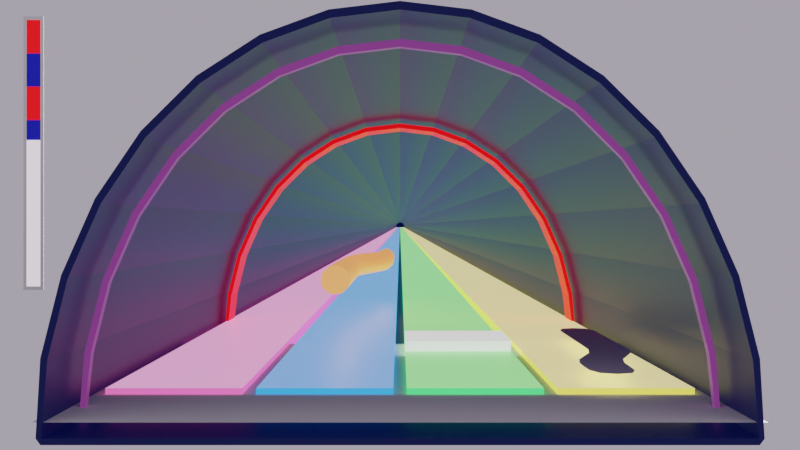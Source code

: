 # Source: blender1.blend  (saved by Blender 2.92.15; exported with 4.5.12 LTS)
import bpy
from mathutils import Matrix  # noqa: F401  (used for matrix-valued properties, if any)

bpy.ops.wm.read_factory_settings(use_empty=True)
scene = bpy.context.scene
scene.name = 'Scene'

# ---- collections
col_collection = bpy.data.collections.new('Collection'); scene.collection.children.link(col_collection)

# ---- materials (node trees are filled in below, after node groups)
mat_1_2 = bpy.data.materials.new('1_2')
mat_1_2.use_transparent_shadow = False
mat_1 = bpy.data.materials.new('1')
mat_1.alpha_threshold = 0.0
mat_1.use_transparent_shadow = False
mat_1.diffuse_color = (0.8, 0.4488, 0.6712, 1.0)
mat_1.line_color = (0.0, 0.0, 0.0, 1.0)
mat_3_2 = bpy.data.materials.new('3_2')
mat_3_2.use_transparent_shadow = False
mat_3 = bpy.data.materials.new('3')
mat_3.alpha_threshold = 0.0
mat_3.use_transparent_shadow = False
mat_3.diffuse_color = (0.416, 0.8, 0.3973, 1.0)
mat_3.line_color = (0.0, 0.0, 0.0, 1.0)
mat_2_2 = bpy.data.materials.new('2_2')
mat_2_2.use_transparent_shadow = False
mat_2 = bpy.data.materials.new('2')
mat_2.alpha_threshold = 0.0
mat_2.use_transparent_shadow = False
mat_2.diffuse_color = (0.4448, 0.7323, 0.8, 1.0)
mat_2.line_color = (0.0, 0.0, 0.0, 1.0)
mat_4_2 = bpy.data.materials.new('4_2')
mat_4_2.use_transparent_shadow = False
mat_4 = bpy.data.materials.new('4')
mat_4.alpha_threshold = 0.0
mat_4.use_transparent_shadow = False
mat_4.diffuse_color = (0.8, 0.6152, 0.4087, 1.0)
mat_4.line_color = (0.0, 0.0, 0.0, 1.0)
mat_sky = bpy.data.materials.new('sky')
mat_sky.use_transparent_shadow = False
mat_sky.diffuse_color = (0.08306, 0.1457, 0.3032, 1.0)
mat_black = bpy.data.materials.new('black')
mat_black.use_transparent_shadow = False
mat_black.diffuse_color = (0.0, 0.0, 0.0, 1.0)
mat_x = bpy.data.materials.new('マテリアル')
mat_x.use_transparent_shadow = False
mat_001 = bpy.data.materials.new('マテリアル.001')
mat_001.use_transparent_shadow = False
mat_001.diffuse_color = (0.8, 0.5969, 0.2428, 1.0)
mat_003 = bpy.data.materials.new('マテリアル.003')
mat_003.use_transparent_shadow = False
mat_003.diffuse_color = (0.1915, 0.0, 0.2462, 1.0)
mat_004 = bpy.data.materials.new('マテリアル.004')
mat_004.use_transparent_shadow = False
mat_004.diffuse_color = (0.8, 0.0, 0.002232, 1.0)
mat_008 = bpy.data.materials.new('マテリアル.008')
mat_008.use_transparent_shadow = False
mat_007 = bpy.data.materials.new('マテリアル.007')
mat_007.use_transparent_shadow = False
mat_007.diffuse_color = (2.148e-05, 0.0, 0.8, 1.0)
mat_006 = bpy.data.materials.new('マテリアル.006')
mat_006.use_transparent_shadow = False
mat_006.diffuse_color = (0.8, 0.00108, 0.0, 1.0)
mat_005 = bpy.data.materials.new('マテリアル.005')
mat_005.use_transparent_shadow = False

# ---- material node trees
mat_1_2.use_nodes = True; mat_1_2.node_tree.nodes.clear()
_N = mat_1_2.node_tree.nodes; _L = mat_1_2.node_tree.links
n0 = _N.new('ShaderNodeBsdfPrincipled'); n0.name = 'Principled BSDF'; n0.location = (10, 300)
n0.distribution = 'GGX'
n0.subsurface_method = 'BURLEY'
n0.inputs[0].default_value = (0.8, 0.1204, 0.4739, 1.0)
n0.inputs[3].default_value = 1.45
n0.inputs[27].default_value = (1.0, 0.1414, 0.4996, 1.0)
n0.inputs[28].default_value = 1.0
n1 = _N.new('ShaderNodeOutputMaterial'); n1.name = 'Material Output'; n1.location = (300, 300)
_L.new(n0.outputs[0], n1.inputs[0])
n1.is_active_output = True
mat_1.use_nodes = True; mat_1.node_tree.nodes.clear()
_N = mat_1.node_tree.nodes; _L = mat_1.node_tree.links
n0 = _N.new('ShaderNodeOutputMaterial'); n0.name = 'Material Output'; n0.location = (300, 300)
n1 = _N.new('ShaderNodeBsdfPrincipled'); n1.name = 'Principled BSDF'; n1.location = (10, 300)
n1.distribution = 'GGX'
n1.subsurface_method = 'BURLEY'
n1.inputs[0].default_value = (0.8, 0.4042, 0.5436, 1.0)
n1.inputs[1].default_value = 0.5
n1.inputs[2].default_value = 0.4
n1.inputs[3].default_value = 1.45
n1.inputs[27].default_value = (1.0, 0.3669, 0.7367, 1.0)
n1.inputs[28].default_value = 1.0
_L.new(n1.outputs[0], n0.inputs[0])
n0.is_active_output = True
mat_3_2.use_nodes = True; mat_3_2.node_tree.nodes.clear()
_N = mat_3_2.node_tree.nodes; _L = mat_3_2.node_tree.links
n0 = _N.new('ShaderNodeBsdfPrincipled'); n0.name = 'Principled BSDF'; n0.location = (10, 300)
n0.distribution = 'GGX'
n0.subsurface_method = 'BURLEY'
n0.inputs[0].default_value = (0.08816, 0.7037, 0.1374, 1.0)
n0.inputs[3].default_value = 1.45
n0.inputs[27].default_value = (0.08403, 1.0, 0.2222, 1.0)
n0.inputs[28].default_value = 1.0
n1 = _N.new('ShaderNodeOutputMaterial'); n1.name = 'Material Output'; n1.location = (300, 300)
_L.new(n0.outputs[0], n1.inputs[0])
n1.is_active_output = True
mat_3.use_nodes = True; mat_3.node_tree.nodes.clear()
_N = mat_3.node_tree.nodes; _L = mat_3.node_tree.links
n0 = _N.new('ShaderNodeOutputMaterial'); n0.name = 'Material Output'; n0.location = (300, 300)
n1 = _N.new('ShaderNodeBsdfPrincipled'); n1.name = 'Principled BSDF'; n1.location = (10, 300)
n1.distribution = 'GGX'
n1.subsurface_method = 'BURLEY'
n1.inputs[0].default_value = (0.3401, 0.8, 0.3579, 1.0)
n1.inputs[2].default_value = 0.4
n1.inputs[3].default_value = 1.45
n1.inputs[27].default_value = (0.3001, 1.0, 0.2789, 1.0)
n1.inputs[28].default_value = 1.0
_L.new(n1.outputs[0], n0.inputs[0])
n0.is_active_output = True
mat_2_2.use_nodes = True; mat_2_2.node_tree.nodes.clear()
_N = mat_2_2.node_tree.nodes; _L = mat_2_2.node_tree.links
n0 = _N.new('ShaderNodeBsdfPrincipled'); n0.name = 'Principled BSDF'; n0.location = (10, 300)
n0.distribution = 'GGX'
n0.subsurface_method = 'BURLEY'
n0.inputs[0].default_value = (0.1126, 0.3022, 0.8, 1.0)
n0.inputs[3].default_value = 1.45
n0.inputs[27].default_value = (0.02807, 0.3723, 1.0, 1.0)
n0.inputs[28].default_value = 1.0
n1 = _N.new('ShaderNodeOutputMaterial'); n1.name = 'Material Output'; n1.location = (300, 300)
_L.new(n0.outputs[0], n1.inputs[0])
n1.is_active_output = True
mat_2.use_nodes = True; mat_2.node_tree.nodes.clear()
_N = mat_2.node_tree.nodes; _L = mat_2.node_tree.links
n0 = _N.new('ShaderNodeOutputMaterial'); n0.name = 'Material Output'; n0.location = (300, 300)
n1 = _N.new('ShaderNodeBsdfPrincipled'); n1.name = 'Principled BSDF'; n1.location = (10, 300)
n1.distribution = 'GGX'
n1.subsurface_method = 'BURLEY'
n1.inputs[0].default_value = (0.1523, 0.2948, 0.8, 1.0)
n1.inputs[1].default_value = 0.5
n1.inputs[2].default_value = 0.4
n1.inputs[3].default_value = 1.45
n1.inputs[27].default_value = (0.1755, 0.4109, 1.0, 1.0)
n1.inputs[28].default_value = 1.0
_L.new(n1.outputs[0], n0.inputs[0])
n0.is_active_output = True
mat_4_2.use_nodes = True; mat_4_2.node_tree.nodes.clear()
_N = mat_4_2.node_tree.nodes; _L = mat_4_2.node_tree.links
n0 = _N.new('ShaderNodeBsdfPrincipled'); n0.name = 'Principled BSDF'; n0.location = (10, 300)
n0.distribution = 'GGX'
n0.subsurface_method = 'BURLEY'
n0.inputs[0].default_value = (0.8, 0.6812, 0.1081, 1.0)
n0.inputs[3].default_value = 1.45
n0.inputs[27].default_value = (1.0, 0.9148, 0.116, 1.0)
n0.inputs[28].default_value = 1.0
n1 = _N.new('ShaderNodeOutputMaterial'); n1.name = 'Material Output'; n1.location = (300, 300)
_L.new(n0.outputs[0], n1.inputs[0])
n1.is_active_output = True
mat_4.use_nodes = True; mat_4.node_tree.nodes.clear()
_N = mat_4.node_tree.nodes; _L = mat_4.node_tree.links
n0 = _N.new('ShaderNodeOutputMaterial'); n0.name = 'Material Output'; n0.location = (300, 300)
n1 = _N.new('ShaderNodeBsdfPrincipled'); n1.name = 'Principled BSDF'; n1.location = (10, 300)
n1.distribution = 'GGX'
n1.subsurface_method = 'BURLEY'
n1.inputs[0].default_value = (0.8, 0.798, 0.19, 1.0)
n1.inputs[2].default_value = 0.4
n1.inputs[3].default_value = 1.45
n1.inputs[27].default_value = (1.0, 0.835, 0.3453, 1.0)
n1.inputs[28].default_value = 1.0
_L.new(n1.outputs[0], n0.inputs[0])
n0.is_active_output = True
mat_sky.use_nodes = True; mat_sky.node_tree.nodes.clear()
_N = mat_sky.node_tree.nodes; _L = mat_sky.node_tree.links
n0 = _N.new('ShaderNodeBsdfPrincipled'); n0.name = 'Principled BSDF'; n0.location = (10, 300)
n0.distribution = 'GGX'
n0.subsurface_method = 'BURLEY'
n0.inputs[0].default_value = (0.002161, 0.004264, 0.02365, 1.0)
n0.inputs[3].default_value = 1.45
n0.inputs[14].default_value = (0.5011, 0.5021, 0.5118, 1.0)
n0.inputs[27].default_value = (0.0, 0.00176, 0.03106, 1.0)
n0.inputs[28].default_value = 1.0
n1 = _N.new('ShaderNodeOutputMaterial'); n1.name = 'Material Output'; n1.location = (300, 300)
_L.new(n0.outputs[0], n1.inputs[0])
n1.is_active_output = True
mat_black.use_nodes = True; mat_black.node_tree.nodes.clear()
_N = mat_black.node_tree.nodes; _L = mat_black.node_tree.links
n0 = _N.new('ShaderNodeBsdfPrincipled'); n0.name = 'Principled BSDF'; n0.location = (10, 300)
n0.distribution = 'GGX'
n0.subsurface_method = 'BURLEY'
n0.inputs[0].default_value = (0.0, 0.0, 0.0, 1.0)
n0.inputs[2].default_value = 0.0
n0.inputs[3].default_value = 1.45
n0.inputs[27].default_value = (0.0, 0.0, 0.0, 1.0)
n0.inputs[28].default_value = 1.0
n1 = _N.new('ShaderNodeOutputMaterial'); n1.name = 'Material Output'; n1.location = (300, 300)
_L.new(n0.outputs[0], n1.inputs[0])
n1.is_active_output = True
mat_x.use_nodes = True; mat_x.node_tree.nodes.clear()
_N = mat_x.node_tree.nodes; _L = mat_x.node_tree.links
n0 = _N.new('ShaderNodeBsdfPrincipled'); n0.name = 'Principled BSDF'; n0.location = (10, 300)
n0.distribution = 'GGX'
n0.subsurface_method = 'BURLEY'
n0.inputs[3].default_value = 1.45
n0.inputs[28].default_value = 1.0
n1 = _N.new('ShaderNodeOutputMaterial'); n1.name = 'Material Output'; n1.location = (300, 300)
_L.new(n0.outputs[0], n1.inputs[0])
n1.is_active_output = True
mat_001.use_nodes = True; mat_001.node_tree.nodes.clear()
_N = mat_001.node_tree.nodes; _L = mat_001.node_tree.links
n0 = _N.new('ShaderNodeBsdfPrincipled'); n0.name = 'Principled BSDF'; n0.location = (10, 300)
n0.distribution = 'GGX'
n0.subsurface_method = 'BURLEY'
n0.inputs[0].default_value = (1.0, 0.4276, 0.08515, 1.0)
n0.inputs[3].default_value = 1.45
n0.inputs[27].default_value = (1.0, 0.3401, 0.1038, 1.0)
n0.inputs[28].default_value = 1.0
n1 = _N.new('ShaderNodeOutputMaterial'); n1.name = 'Material Output'; n1.location = (300, 300)
_L.new(n0.outputs[0], n1.inputs[0])
n1.is_active_output = True
mat_003.use_nodes = True; mat_003.node_tree.nodes.clear()
_N = mat_003.node_tree.nodes; _L = mat_003.node_tree.links
n0 = _N.new('ShaderNodeBsdfPrincipled'); n0.name = 'Principled BSDF'; n0.location = (10, 300)
n0.distribution = 'GGX'
n0.subsurface_method = 'BURLEY'
n0.inputs[0].default_value = (0.1574, 0.0, 0.1497, 1.0)
n0.inputs[3].default_value = 1.45
n0.inputs[27].default_value = (0.1537, 0.03187, 0.1626, 1.0)
n0.inputs[28].default_value = 1.0
n1 = _N.new('ShaderNodeOutputMaterial'); n1.name = 'Material Output'; n1.location = (300, 300)
_L.new(n0.outputs[0], n1.inputs[0])
n1.is_active_output = True
mat_004.use_nodes = True; mat_004.node_tree.nodes.clear()
_N = mat_004.node_tree.nodes; _L = mat_004.node_tree.links
n0 = _N.new('ShaderNodeBsdfPrincipled'); n0.name = 'Principled BSDF'; n0.location = (10, 300)
n0.distribution = 'GGX'
n0.subsurface_method = 'BURLEY'
n0.inputs[0].default_value = (0.8, 0.0, 0.0006766, 1.0)
n0.inputs[3].default_value = 1.45
n0.inputs[27].default_value = (1.0, 0.0, 0.002436, 1.0)
n0.inputs[28].default_value = 1.0
n1 = _N.new('ShaderNodeOutputMaterial'); n1.name = 'Material Output'; n1.location = (300, 300)
_L.new(n0.outputs[0], n1.inputs[0])
n1.is_active_output = True
mat_008.use_nodes = True; mat_008.node_tree.nodes.clear()
_N = mat_008.node_tree.nodes; _L = mat_008.node_tree.links
n0 = _N.new('ShaderNodeBsdfPrincipled'); n0.name = 'Principled BSDF'; n0.location = (10, 300)
n0.distribution = 'GGX'
n0.subsurface_method = 'BURLEY'
n0.inputs[3].default_value = 1.45
n0.inputs[27].default_value = (0.0, 0.0, 0.0, 1.0)
n0.inputs[28].default_value = 1.0
n1 = _N.new('ShaderNodeOutputMaterial'); n1.name = 'Material Output'; n1.location = (300, 300)
_L.new(n0.outputs[0], n1.inputs[0])
n1.is_active_output = True
mat_007.use_nodes = True; mat_007.node_tree.nodes.clear()
_N = mat_007.node_tree.nodes; _L = mat_007.node_tree.links
n0 = _N.new('ShaderNodeBsdfPrincipled'); n0.name = 'Principled BSDF'; n0.location = (10, 300)
n0.distribution = 'GGX'
n0.subsurface_method = 'BURLEY'
n0.inputs[0].default_value = (0.0, 0.00767, 0.8, 1.0)
n0.inputs[3].default_value = 1.45
n0.inputs[27].default_value = (0.0, 0.0, 0.0, 1.0)
n0.inputs[28].default_value = 1.0
n1 = _N.new('ShaderNodeOutputMaterial'); n1.name = 'Material Output'; n1.location = (300, 300)
_L.new(n0.outputs[0], n1.inputs[0])
n1.is_active_output = True
mat_006.use_nodes = True; mat_006.node_tree.nodes.clear()
_N = mat_006.node_tree.nodes; _L = mat_006.node_tree.links
n0 = _N.new('ShaderNodeBsdfPrincipled'); n0.name = 'Principled BSDF'; n0.location = (10, 300)
n0.distribution = 'GGX'
n0.subsurface_method = 'BURLEY'
n0.inputs[0].default_value = (0.8, 0.0, 0.0007051, 1.0)
n0.inputs[3].default_value = 1.45
n0.inputs[27].default_value = (1.0, 0.0, 0.002309, 1.0)
n0.inputs[28].default_value = 1.0
n1 = _N.new('ShaderNodeOutputMaterial'); n1.name = 'Material Output'; n1.location = (300, 300)
_L.new(n0.outputs[0], n1.inputs[0])
n1.is_active_output = True
mat_005.use_nodes = True; mat_005.node_tree.nodes.clear()
_N = mat_005.node_tree.nodes; _L = mat_005.node_tree.links
n0 = _N.new('ShaderNodeBsdfPrincipled'); n0.name = 'Principled BSDF'; n0.location = (10, 300)
n0.distribution = 'GGX'
n0.subsurface_method = 'BURLEY'
n0.inputs[0].default_value = (0.6035, 0.558, 0.6146, 1.0)
n0.inputs[3].default_value = 1.45
n0.inputs[27].default_value = (0.9923, 0.8697, 1.0, 1.0)
n0.inputs[28].default_value = 1.0
n1 = _N.new('ShaderNodeOutputMaterial'); n1.name = 'Material Output'; n1.location = (300, 300)
_L.new(n0.outputs[0], n1.inputs[0])
n1.is_active_output = True

# ---- world
world_world = bpy.data.worlds.new('World'); scene.world = world_world
world_world.use_nodes = True; world_world.node_tree.nodes.clear()
_N = world_world.node_tree.nodes; _L = world_world.node_tree.links
n0 = _N.new('ShaderNodeOutputWorld'); n0.name = 'World Output'; n0.location = (300, 300)
n1 = _N.new('ShaderNodeBackground'); n1.name = 'Background'; n1.location = (10, 300)
n1.inputs[0].default_value = (0.4005, 0.3645, 0.4385, 1.0)
_L.new(n1.outputs[0], n0.inputs[0])
n0.is_active_output = True
world_world.color = (0.3844, 0.3844, 0.3844)
world_world.use_sun_shadow = False
world_world.sun_shadow_jitter_overblur = 0.0

# ---- cameras
cam_camera = bpy.data.cameras.new('Camera')
cam_camera.clip_end = 1e+05
cam_camera.ortho_scale = 7.314

# ---- lights
light_light = bpy.data.lights.new('Light', 'SUN')
light_light.transmission_factor = 0.0
light_light.angle = 0.1993
light_light.shadow_soft_size = 0.1
light_light.shadow_cascade_max_distance = 1000.0

# ---- meshes
me_cube = bpy.data.meshes.new('Cube')
me_cube.from_pydata([(-2.3, 2.02, 1.0), (-2.3, 2.02, -1.0), (-2.3, 0.01964, 1.0), (-2.3, 0.01964, -1.0), (-4.3, 2.02, 1.0), (-4.3, 2.02, -1.0), (-4.3, 0.01964, 1.0), (-4.3, 0.01964, -1.0), (-0.0003211, 2.672, 17.47), (-0.0003211, 2.672, 17.46), (-0.0006003, 2.672, 17.47), (-0.0006003, 2.672, 17.46)], [], [(0, 4, 6, 2), (3, 2, 6, 7), (7, 6, 4, 5), (5, 1, 3, 7), (1, 0, 2, 3), (1, 5, 11, 9), (11, 10, 8, 9), (4, 0, 8, 10), (0, 1, 9, 8), (5, 4, 10, 11)])
me_cube.polygons.foreach_set('material_index', [1, 0, 0, 0, 0, 0, 0, 1, 0, 0])
_uv = me_cube.uv_layers.new(name='UVMap')
_uv.uv.foreach_set('vector', [0.625, 0.5, 0.875, 0.5, 0.875, 0.75, 0.625, 0.75, 0.375, 0.75, 0.625, 0.75, 0.625, 1.0, 0.375, 1.0, 0.375, 0.0, 0.625, 0.0, 0.625, 0.25, 0.375, 0.25, 0.125, 0.5, 0.375, 0.5, 0.375, 0.75, 0.125, 0.75, 0.375, 0.5, 0.625, 0.5, 0.625, 0.75, 0.375, 0.75, 0.375, 0.5, 0.125, 0.5, 0.125, 0.5, 0.375, 0.5, 0.375, 0.25, 0.625, 0.25, 0.625, 0.5, 0.375, 0.5, 0.875, 0.5, 0.625, 0.5, 0.625, 0.5, 0.875, 0.5, 0.625, 0.5, 0.375, 0.5, 0.375, 0.5, 0.625, 0.5, 0.375, 0.25, 0.625, 0.25, 0.625, 0.25, 0.375, 0.25])
me_cube.materials.append(mat_1_2)
me_cube.materials.append(mat_1)
me_cube.use_remesh_preserve_volume = False
me_cube.use_remesh_preserve_attributes = False
me_cube.use_mirror_vertex_groups = False
me_cube.update()
me_cube_001 = bpy.data.meshes.new('Cube.001')
me_cube_001.from_pydata([(2.1, 2.02, 1.0), (2.1, 2.02, -1.0), (2.1, 0.01964, 1.0), (2.1, 0.01964, -1.0), (0.1, 2.02, 1.0), (0.1, 2.02, -1.0), (0.1, 0.01964, 1.0), (0.1, 0.01964, -1.0), (0.0002933, 2.672, 17.47), (0.0002933, 2.672, 17.46), (1.408e-05, 2.672, 17.47), (1.408e-05, 2.672, 17.46)], [], [(0, 4, 6, 2), (3, 2, 6, 7), (7, 6, 4, 5), (5, 1, 3, 7), (1, 0, 2, 3), (4, 0, 8, 10), (11, 10, 8, 9), (0, 1, 9, 8), (5, 4, 10, 11), (1, 5, 11, 9)])
me_cube_001.polygons.foreach_set('material_index', [1, 0, 0, 0, 0, 1, 0, 0, 0, 0])
_uv = me_cube_001.uv_layers.new(name='UVMap')
_uv.uv.foreach_set('vector', [0.625, 0.5, 0.875, 0.5, 0.875, 0.75, 0.625, 0.75, 0.375, 0.75, 0.625, 0.75, 0.625, 1.0, 0.375, 1.0, 0.375, 0.0, 0.625, 0.0, 0.625, 0.25, 0.375, 0.25, 0.125, 0.5, 0.375, 0.5, 0.375, 0.75, 0.125, 0.75, 0.375, 0.5, 0.625, 0.5, 0.625, 0.75, 0.375, 0.75, 0.875, 0.5, 0.625, 0.5, 0.625, 0.5, 0.875, 0.5, 0.375, 0.25, 0.625, 0.25, 0.625, 0.5, 0.375, 0.5, 0.625, 0.5, 0.375, 0.5, 0.375, 0.5, 0.625, 0.5, 0.375, 0.25, 0.625, 0.25, 0.625, 0.25, 0.375, 0.25, 0.375, 0.5, 0.125, 0.5, 0.125, 0.5, 0.375, 0.5])
me_cube_001.materials.append(mat_3_2)
me_cube_001.materials.append(mat_3)
me_cube_001.use_remesh_preserve_volume = False
me_cube_001.use_remesh_preserve_attributes = False
me_cube_001.use_mirror_vertex_groups = False
me_cube_001.update()
me_cube_002 = bpy.data.meshes.new('Cube.002')
me_cube_002.from_pydata([(-0.1, 2.02, 1.0), (-0.1, 2.02, -1.0), (-0.1, 0.01964, 1.0), (-0.1, 0.01964, -1.0), (-2.1, 2.02, 1.0), (-2.1, 2.02, -1.0), (-2.1, 0.01964, 1.0), (-2.1, 0.01964, -1.0), (-1.408e-05, 2.672, 17.47), (-1.408e-05, 2.672, 17.46), (-0.0002933, 2.672, 17.47), (-0.0002933, 2.672, 17.46)], [], [(0, 4, 6, 2), (3, 2, 6, 7), (7, 6, 4, 5), (5, 1, 3, 7), (1, 0, 2, 3), (0, 1, 9, 8), (11, 10, 8, 9), (5, 4, 10, 11), (1, 5, 11, 9), (4, 0, 8, 10)])
me_cube_002.polygons.foreach_set('material_index', [1, 0, 0, 0, 0, 0, 0, 0, 0, 1])
_uv = me_cube_002.uv_layers.new(name='UVMap')
_uv.uv.foreach_set('vector', [0.625, 0.5, 0.875, 0.5, 0.875, 0.75, 0.625, 0.75, 0.375, 0.75, 0.625, 0.75, 0.625, 1.0, 0.375, 1.0, 0.375, 0.0, 0.625, 0.0, 0.625, 0.25, 0.375, 0.25, 0.125, 0.5, 0.375, 0.5, 0.375, 0.75, 0.125, 0.75, 0.375, 0.5, 0.625, 0.5, 0.625, 0.75, 0.375, 0.75, 0.625, 0.5, 0.375, 0.5, 0.375, 0.5, 0.625, 0.5, 0.375, 0.25, 0.625, 0.25, 0.625, 0.5, 0.375, 0.5, 0.375, 0.25, 0.625, 0.25, 0.625, 0.25, 0.375, 0.25, 0.375, 0.5, 0.125, 0.5, 0.125, 0.5, 0.375, 0.5, 0.875, 0.5, 0.625, 0.5, 0.625, 0.5, 0.875, 0.5])
me_cube_002.materials.append(mat_2_2)
me_cube_002.materials.append(mat_2)
me_cube_002.use_remesh_preserve_volume = False
me_cube_002.use_remesh_preserve_attributes = False
me_cube_002.use_mirror_vertex_groups = False
me_cube_002.update()
me_cube_003 = bpy.data.meshes.new('Cube.003')
me_cube_003.from_pydata([(4.3, 2.02, 1.0), (4.3, 2.02, -1.0), (4.3, 0.01964, 1.0), (4.3, 0.01964, -1.0), (2.3, 2.02, 1.0), (2.3, 2.02, -1.0), (2.3, 0.01964, 1.0), (2.3, 0.01964, -1.0), (0.0006003, 2.672, 17.47), (0.0006003, 2.672, 17.46), (0.0003211, 2.672, 17.47), (0.0003211, 2.672, 17.46)], [], [(0, 4, 6, 2), (3, 2, 6, 7), (7, 6, 4, 5), (5, 1, 3, 7), (1, 0, 2, 3), (5, 4, 10, 11), (11, 10, 8, 9), (1, 5, 11, 9), (4, 0, 8, 10), (0, 1, 9, 8)])
me_cube_003.polygons.foreach_set('material_index', [1, 0, 0, 0, 0, 0, 0, 0, 1, 0])
_uv = me_cube_003.uv_layers.new(name='UVMap')
_uv.uv.foreach_set('vector', [0.625, 0.5, 0.875, 0.5, 0.875, 0.75, 0.625, 0.75, 0.375, 0.75, 0.625, 0.75, 0.625, 1.0, 0.375, 1.0, 0.375, 0.0, 0.625, 0.0, 0.625, 0.25, 0.375, 0.25, 0.125, 0.5, 0.375, 0.5, 0.375, 0.75, 0.125, 0.75, 0.375, 0.5, 0.625, 0.5, 0.625, 0.75, 0.375, 0.75, 0.375, 0.25, 0.625, 0.25, 0.625, 0.25, 0.375, 0.25, 0.375, 0.25, 0.625, 0.25, 0.625, 0.5, 0.375, 0.5, 0.375, 0.5, 0.125, 0.5, 0.125, 0.5, 0.375, 0.5, 0.875, 0.5, 0.625, 0.5, 0.625, 0.5, 0.875, 0.5, 0.625, 0.5, 0.375, 0.5, 0.375, 0.5, 0.625, 0.5])
me_cube_003.materials.append(mat_4_2)
me_cube_003.materials.append(mat_4)
me_cube_003.use_remesh_preserve_volume = False
me_cube_003.use_remesh_preserve_attributes = False
me_cube_003.use_mirror_vertex_groups = False
me_cube_003.update()
me_cylinder = bpy.data.meshes.new('Cylinder')
me_cylinder.from_pydata([(-0.5021, 0.0002385, -2.658), (-9.387e-21, 1.0, -0.02245), (-0.5021, 0.0002301, -2.658), (-3.258e-07, -1.0, -0.02245), (-0.5021, 0.0002302, -2.658), (-0.1951, -0.9808, -0.02245), (-0.5021, 0.0002304, -2.658), (-0.3827, -0.9239, -0.02245), (-0.5021, 0.0002308, -2.658), (-0.5556, -0.8315, -0.02245), (-0.5021, 0.0002313, -2.658), (-0.7071, -0.7071, -0.02245), (-0.5021, 0.000232, -2.658), (-0.8315, -0.5556, -0.02245), (-0.5021, 0.0002327, -2.658), (-0.9239, -0.3827, -0.02245), (-0.5021, 0.0002335, -2.658), (-0.9808, -0.1951, -0.02245), (-0.5021, 0.0002343, -2.658), (-1.0, -1.444e-06, -0.02245), (-0.5021, 0.0002351, -2.658), (-0.9808, 0.1951, -0.02245), (-0.5021, 0.0002359, -2.658), (-0.9239, 0.3827, -0.02245), (-0.5021, 0.0002366, -2.658), (-0.8315, 0.5556, -0.02245), (-0.5021, 0.0002373, -2.658), (-0.7071, 0.7071, -0.02245), (-0.5021, 0.0002378, -2.658), (-0.5556, 0.8315, -0.02245), (-0.5021, 0.0002382, -2.658), (-0.3827, 0.9239, -0.02245), (-0.5021, 0.0002384, -2.658), (-0.1951, 0.9808, -0.02245), (-0.1951, 0.981, -2.01), (-0.3827, 0.9241, -2.01), (-0.5556, 0.8316, -2.01), (-0.7071, 0.7073, -2.01), (-0.8315, 0.5557, -2.01), (-0.9239, 0.3829, -2.01), (-0.9808, 0.1953, -2.01), (-1.0, 0.0001766, -2.01), (-0.9808, -0.1949, -2.01), (-0.9239, -0.3825, -2.01), (-0.8315, -0.5554, -2.01), (-0.7071, -0.7069, -2.01), (-0.5556, -0.8313, -2.01), (-0.3827, -0.9237, -2.01), (-0.1951, -0.9806, -2.01), (2.626e-06, -0.9998, -2.01), (2.952e-06, 1.0, -2.01)], [], [(50, 49, 2, 0), (0, 2, 4, 6, 8, 10, 12, 14, 16, 18, 20, 22, 24, 26, 28, 30, 32), (42, 41, 18, 16), (37, 36, 28, 26), (44, 43, 14, 12), (35, 34, 32, 30), (36, 35, 30, 28), (43, 42, 16, 14), (27, 25, 38, 37), (17, 15, 43, 42), (31, 29, 36, 35), (11, 9, 46, 45), (25, 23, 39, 38), (5, 3, 49, 48), (19, 17, 42, 41), (33, 31, 35, 34), (47, 46, 8, 6), (49, 48, 4, 2), (1, 3, 49, 50), (29, 27, 37, 36), (39, 38, 24, 22), (40, 39, 22, 20), (1, 33, 34, 50), (34, 50, 0, 32), (41, 40, 20, 18), (7, 5, 48, 47), (9, 7, 47, 46), (38, 37, 26, 24), (13, 11, 45, 44), (15, 13, 44, 43), (48, 47, 6, 4), (21, 19, 41, 40), (23, 21, 40, 39), (46, 45, 10, 8), (45, 44, 12, 10)])
_uv = me_cylinder.uv_layers.new(name='UVMap')
_uv.uv.foreach_set('vector', [0.0, 0.0, 0.0, 0.0, 0.0, 0.0, 0.0, 0.0, 0.0, 0.0, 0.0, 0.0, 0.0, 0.0, 0.0, 0.0, 0.0, 0.0, 0.0, 0.0, 0.0, 0.0, 0.0, 0.0, 0.0, 0.0, 0.0, 0.0, 0.0, 0.0, 0.0, 0.0, 0.0, 0.0, 0.0, 0.0, 0.0, 0.0, 0.0, 0.0, 0.0, 0.0, 0.0, 0.0, 0.0, 0.0, 0.0, 0.0, 0.0, 0.0, 0.0, 0.0, 0.0, 0.0, 0.0, 0.0, 0.0, 0.0, 0.0, 0.0, 0.0, 0.0, 0.0, 0.0, 0.0, 0.0, 0.0, 0.0, 0.0, 0.0, 0.0, 0.0, 0.0, 0.0, 0.0, 0.0, 0.0, 0.0, 0.0, 0.0, 0.0, 0.0, 0.0, 0.0, 0.0, 0.0, 0.0, 0.0, 0.0, 0.0, 0.0, 0.0, 0.0, 0.0, 0.0, 0.0, 0.0, 0.0, 0.0, 0.0, 0.0, 0.0, 0.0, 0.0, 0.0, 0.0, 0.0, 0.0, 0.0, 0.0, 0.0, 0.0, 0.0, 0.0, 0.0, 0.0, 0.0, 0.0, 0.0, 0.0, 0.0, 0.0, 0.0, 0.0, 0.0, 0.0, 0.0, 0.0, 0.0, 0.0, 0.0, 0.0, 0.0, 0.0, 0.0, 0.0, 0.0, 0.0, 0.0, 0.0, 0.0, 0.0, 0.0, 0.0, 0.0, 0.0, 0.0, 0.0, 0.0, 0.0, 0.0, 0.0, 0.0, 0.0, 0.0, 0.0, 0.0, 0.0, 0.0, 0.0, 0.0, 0.0, 0.0, 0.0, 0.0, 0.0, 0.0, 0.0, 0.0, 0.0, 0.0, 0.0, 0.0, 0.0, 0.0, 0.0, 0.0, 0.0, 0.0, 0.0, 0.0, 0.0, 0.0, 0.0, 0.0, 0.0, 0.0, 0.0, 0.0, 0.0, 0.0, 0.0, 0.0, 0.0, 0.0, 0.0, 0.0, 0.0, 0.0, 0.0, 0.0, 0.0, 0.0, 0.0, 0.0, 0.0, 0.0, 0.0, 0.0, 0.0, 0.0, 0.0, 0.0, 0.0, 0.0, 0.0, 0.0, 0.0, 0.0, 0.0, 0.0, 0.0, 0.0, 0.0, 0.0, 0.0, 0.0, 0.0, 0.0, 0.0, 0.0, 0.0, 0.0, 0.0, 0.0, 0.0, 0.0, 0.0, 0.0, 0.0, 0.0, 0.0, 0.0, 0.0, 0.0, 0.0, 0.0, 0.0, 0.0, 0.0, 0.0, 0.0, 0.0, 0.0, 0.0, 0.0, 0.0, 0.0, 0.0, 0.0, 0.0, 0.0, 0.0, 0.0, 0.0, 0.0, 0.0, 0.0, 0.0, 0.0, 0.0, 0.0, 0.0, 0.0, 0.0, 0.0, 0.0, 0.0, 0.0, 0.0, 0.0, 0.0, 0.0, 0.0, 0.0, 0.0, 0.0, 0.0, 0.0, 0.0, 0.0, 0.0, 0.0, 0.0, 0.0, 0.0, 0.0, 0.0, 0.0, 0.0, 0.0, 0.0, 0.0, 0.0, 0.0, 0.0])
me_cylinder.materials.append(mat_sky)
me_cylinder.materials.append(mat_black)
me_cylinder.use_remesh_fix_poles = True
me_cylinder.use_remesh_preserve_attributes = False
me_cylinder.use_mirror_vertex_groups = False
me_cylinder.update()
me_cube_010 = bpy.data.meshes.new('Cube.010')
me_cube_010.from_pydata([(2.1, 2.02, 1.0), (2.1, 2.02, -1.0), (2.1, 0.01964, 1.0), (2.1, 0.01964, -1.0), (0.1, 2.02, 1.0), (0.1, 2.02, -1.0), (0.1, 0.01964, 1.0), (0.1, 0.01964, -1.0)], [], [(0, 4, 6, 2), (3, 2, 6, 7), (7, 6, 4, 5), (5, 1, 3, 7), (1, 0, 2, 3), (5, 4, 0, 1)])
_uv = me_cube_010.uv_layers.new(name='UVMap')
_uv.uv.foreach_set('vector', [0.625, 0.5, 0.875, 0.5, 0.875, 0.75, 0.625, 0.75, 0.375, 0.75, 0.625, 0.75, 0.625, 1.0, 0.375, 1.0, 0.375, 0.0, 0.625, 0.0, 0.625, 0.25, 0.375, 0.25, 0.125, 0.5, 0.375, 0.5, 0.375, 0.75, 0.125, 0.75, 0.375, 0.5, 0.625, 0.5, 0.625, 0.75, 0.375, 0.75, 0.375, 0.25, 0.625, 0.25, 0.625, 0.5, 0.375, 0.5])
me_cube_010.materials.append(mat_x)
me_cube_010.use_remesh_preserve_volume = False
me_cube_010.use_remesh_preserve_attributes = False
me_cube_010.use_mirror_vertex_groups = False
me_cube_010.update()
me_x = bpy.data.meshes.new('平面')
me_x.from_pydata([(-2.324, -1.0, 0.0), (-0.3238, -1.0, 0.0), (-1.0, 1.0, 0.0), (1.0, 1.0, 0.0), (-1.0, 0.0, 0.0), (1.0, 0.0, 0.0), (-2.324, -0.5, 0.0), (-0.3238, -0.5, 0.0), (1.0, -0.25, 0.0), (-1.0, -0.25, 0.0), (-2.324, -0.75, 0.0), (-0.3238, -0.75, 0.0), (1.0, 0.5, 0.0), (-1.0, 0.5, 0.0), (-1.0, 0.25, 0.0), (1.0, 0.25, 0.0), (1.0, 0.75, 0.0), (-1.0, 0.75, 0.0)], [], [(17, 16, 3, 2), (9, 8, 5, 4), (10, 11, 7, 6), (6, 7, 8, 9), (0, 1, 11, 10), (14, 15, 12, 13), (4, 5, 15, 14), (13, 12, 16, 17)])
_uv = me_x.uv_layers.new(name='UVマップ')
_uv.uv.foreach_set('vector', [0.0, 0.875, 1.0, 0.875, 1.0, 1.0, 0.0, 1.0, 0.0, 0.375, 1.0, 0.375, 1.0, 0.5, 0.0, 0.5, 0.0, 0.125, 1.0, 0.125, 1.0, 0.25, 0.0, 0.25, 0.0, 0.25, 1.0, 0.25, 1.0, 0.375, 0.0, 0.375, 0.0, 0.0, 1.0, 0.0, 1.0, 0.125, 0.0, 0.125, 0.0, 0.625, 1.0, 0.625, 1.0, 0.75, 0.0, 0.75, 0.0, 0.5, 1.0, 0.5, 1.0, 0.625, 0.0, 0.625, 0.0, 0.75, 1.0, 0.75, 1.0, 0.875, 0.0, 0.875])
me_x.use_remesh_fix_poles = True
me_x.use_remesh_preserve_attributes = False
me_x.use_mirror_vertex_groups = False
me_x.update()
me_cylinder_002 = bpy.data.meshes.new('Cylinder.002')
me_cylinder_002.from_pydata([(-9.387e-21, 1.0, -2.022), (-9.387e-21, 1.0, -0.02245), (-3.258e-07, -1.0, -2.022), (-3.258e-07, -1.0, -0.02245), (-0.1951, -0.9808, -2.022), (-0.1951, -0.9808, -0.02245), (-0.3827, -0.9239, -2.022), (-0.3827, -0.9239, -0.02245), (-0.5556, -0.8315, -2.022), (-0.5556, -0.8315, -0.02245), (-0.7071, -0.7071, -2.022), (-0.7071, -0.7071, -0.02245), (-0.8315, -0.5556, -2.022), (-0.8315, -0.5556, -0.02245), (-0.9239, -0.3827, -2.022), (-0.9239, -0.3827, -0.02245), (-0.9808, -0.1951, -2.022), (-0.9808, -0.1951, -0.02245), (-1.0, -1.444e-06, -2.022), (-1.0, -1.444e-06, -0.02245), (-0.9808, 0.1951, -2.022), (-0.9808, 0.1951, -0.02245), (-0.9239, 0.3827, -2.022), (-0.9239, 0.3827, -0.02245), (-0.8315, 0.5556, -2.022), (-0.8315, 0.5556, -0.02245), (-0.7071, 0.7071, -2.022), (-0.7071, 0.7071, -0.02245), (-0.5556, 0.8315, -2.022), (-0.5556, 0.8315, -0.02245), (-0.3827, 0.9239, -2.022), (-0.3827, 0.9239, -0.02245), (-0.1951, 0.9808, -2.022), (-0.1951, 0.9808, -0.02245)], [], [(0, 1, 3, 2), (2, 3, 5, 4), (4, 5, 7, 6), (6, 7, 9, 8), (8, 9, 11, 10), (10, 11, 13, 12), (12, 13, 15, 14), (14, 15, 17, 16), (16, 17, 19, 18), (18, 19, 21, 20), (20, 21, 23, 22), (22, 23, 25, 24), (24, 25, 27, 26), (26, 27, 29, 28), (28, 29, 31, 30), (30, 31, 33, 32), (32, 33, 1, 0)])
_uv = me_cylinder_002.uv_layers.new(name='UVMap')
_uv.uv.foreach_set('vector', [0.0, 0.5, 0.0, 1.0, 0.5, 1.0, 0.5, 0.5, 0.5, 0.5, 0.5, 1.0, 0.4688, 1.0, 0.4688, 0.5, 0.4688, 0.5, 0.4688, 1.0, 0.4375, 1.0, 0.4375, 0.5, 0.4375, 0.5, 0.4375, 1.0, 0.4062, 1.0, 0.4062, 0.5, 0.4062, 0.5, 0.4062, 1.0, 0.375, 1.0, 0.375, 0.5, 0.375, 0.5, 0.375, 1.0, 0.3438, 1.0, 0.3438, 0.5, 0.3438, 0.5, 0.3438, 1.0, 0.3125, 1.0, 0.3125, 0.5, 0.3125, 0.5, 0.3125, 1.0, 0.2812, 1.0, 0.2812, 0.5, 0.2812, 0.5, 0.2812, 1.0, 0.25, 1.0, 0.25, 0.5, 0.25, 0.5, 0.25, 1.0, 0.2188, 1.0, 0.2188, 0.5, 0.2188, 0.5, 0.2188, 1.0, 0.1875, 1.0, 0.1875, 0.5, 0.1875, 0.5, 0.1875, 1.0, 0.1562, 1.0, 0.1562, 0.5, 0.1562, 0.5, 0.1562, 1.0, 0.125, 1.0, 0.125, 0.5, 0.125, 0.5, 0.125, 1.0, 0.09375, 1.0, 0.09375, 0.5, 0.09375, 0.5, 0.09375, 1.0, 0.0625, 1.0, 0.0625, 0.5, 0.0625, 0.5, 0.0625, 1.0, 0.03125, 1.0, 0.03125, 0.5, 0.03125, 0.5, 0.03125, 1.0, 0.0, 1.0, 0.0, 0.5])
me_cylinder_002.materials.append(mat_003)
me_cylinder_002.use_remesh_fix_poles = True
me_cylinder_002.use_remesh_preserve_attributes = False
me_cylinder_002.use_mirror_vertex_groups = False
me_cylinder_002.update()
me_cylinder_003 = bpy.data.meshes.new('Cylinder.003')
me_cylinder_003.from_pydata([(-9.387e-21, 1.0, -2.022), (-9.387e-21, 1.0, -0.02245), (-3.258e-07, -1.0, -2.022), (-3.258e-07, -1.0, -0.02245), (-0.1951, -0.9808, -2.022), (-0.1951, -0.9808, -0.02245), (-0.3827, -0.9239, -2.022), (-0.3827, -0.9239, -0.02245), (-0.5556, -0.8315, -2.022), (-0.5556, -0.8315, -0.02245), (-0.7071, -0.7071, -2.022), (-0.7071, -0.7071, -0.02245), (-0.8315, -0.5556, -2.022), (-0.8315, -0.5556, -0.02245), (-0.9239, -0.3827, -2.022), (-0.9239, -0.3827, -0.02245), (-0.9808, -0.1951, -2.022), (-0.9808, -0.1951, -0.02245), (-1.0, -1.444e-06, -2.022), (-1.0, -1.444e-06, -0.02245), (-0.9808, 0.1951, -2.022), (-0.9808, 0.1951, -0.02245), (-0.9239, 0.3827, -2.022), (-0.9239, 0.3827, -0.02245), (-0.8315, 0.5556, -2.022), (-0.8315, 0.5556, -0.02245), (-0.7071, 0.7071, -2.022), (-0.7071, 0.7071, -0.02245), (-0.5556, 0.8315, -2.022), (-0.5556, 0.8315, -0.02245), (-0.3827, 0.9239, -2.022), (-0.3827, 0.9239, -0.02245), (-0.1951, 0.9808, -2.022), (-0.1951, 0.9808, -0.02245)], [], [(0, 1, 3, 2), (2, 3, 5, 4), (4, 5, 7, 6), (6, 7, 9, 8), (8, 9, 11, 10), (10, 11, 13, 12), (12, 13, 15, 14), (14, 15, 17, 16), (16, 17, 19, 18), (18, 19, 21, 20), (20, 21, 23, 22), (22, 23, 25, 24), (24, 25, 27, 26), (26, 27, 29, 28), (28, 29, 31, 30), (30, 31, 33, 32), (32, 33, 1, 0)])
_uv = me_cylinder_003.uv_layers.new(name='UVMap')
_uv.uv.foreach_set('vector', [0.0, 0.5, 0.0, 1.0, 0.5, 1.0, 0.5, 0.5, 0.5, 0.5, 0.5, 1.0, 0.4688, 1.0, 0.4688, 0.5, 0.4688, 0.5, 0.4688, 1.0, 0.4375, 1.0, 0.4375, 0.5, 0.4375, 0.5, 0.4375, 1.0, 0.4062, 1.0, 0.4062, 0.5, 0.4062, 0.5, 0.4062, 1.0, 0.375, 1.0, 0.375, 0.5, 0.375, 0.5, 0.375, 1.0, 0.3438, 1.0, 0.3438, 0.5, 0.3438, 0.5, 0.3438, 1.0, 0.3125, 1.0, 0.3125, 0.5, 0.3125, 0.5, 0.3125, 1.0, 0.2812, 1.0, 0.2812, 0.5, 0.2812, 0.5, 0.2812, 1.0, 0.25, 1.0, 0.25, 0.5, 0.25, 0.5, 0.25, 1.0, 0.2188, 1.0, 0.2188, 0.5, 0.2188, 0.5, 0.2188, 1.0, 0.1875, 1.0, 0.1875, 0.5, 0.1875, 0.5, 0.1875, 1.0, 0.1562, 1.0, 0.1562, 0.5, 0.1562, 0.5, 0.1562, 1.0, 0.125, 1.0, 0.125, 0.5, 0.125, 0.5, 0.125, 1.0, 0.09375, 1.0, 0.09375, 0.5, 0.09375, 0.5, 0.09375, 1.0, 0.0625, 1.0, 0.0625, 0.5, 0.0625, 0.5, 0.0625, 1.0, 0.03125, 1.0, 0.03125, 0.5, 0.03125, 0.5, 0.03125, 1.0, 0.0, 1.0, 0.0, 0.5])
me_cylinder_003.materials.append(mat_004)
me_cylinder_003.use_remesh_fix_poles = True
me_cylinder_003.use_remesh_preserve_attributes = False
me_cylinder_003.use_mirror_vertex_groups = False
me_cylinder_003.update()
me_x_1 = bpy.data.meshes.new('立方体')
me_x_1.from_pydata([(-1.0, -1.0, -1.0), (-1.0, -1.0, 1.0), (-1.0, 1.0, -1.0), (-1.0, 1.0, 1.0), (1.0, -1.0, -1.0), (1.0, -1.0, 1.0), (1.0, 1.0, -1.0), (1.0, 1.0, 1.0), (-0.974, -0.6963, 1.0), (-0.974, 0.6963, 1.0), (0.974, -0.6963, 1.0), (0.974, 0.6963, 1.0), (-0.974, -0.6963, -0.7092), (-0.974, 0.6963, -0.7092), (0.974, -0.6963, -0.7092), (0.974, 0.6963, -0.7092), (0.0, 1.0, -1.0), (0.0, 1.0, 1.0), (0.0, -1.0, -1.0), (0.0, -1.0, 1.0), (0.0, 0.6963, 1.0), (0.0, -0.6963, 1.0), (0.0, 0.6963, -0.7092), (0.0, -0.6963, -0.7092), (-0.5, 1.0, -1.0), (-0.5, -1.0, 1.0), (-0.487, -0.6963, 1.0), (-0.487, -0.6963, -0.7092), (-0.5, 1.0, 1.0), (-0.5, -1.0, -1.0), (-0.487, 0.6963, 1.0), (-0.487, 0.6963, -0.7092), (-0.25, 1.0, 1.0), (-0.25, -1.0, -1.0), (-0.2435, 0.6963, 1.0), (-0.2435, 0.6963, -0.7092), (-0.25, 1.0, -1.0), (-0.25, -1.0, 1.0), (-0.2435, -0.6963, 1.0), (-0.2435, -0.6963, -0.7092), (-0.75, 1.0, -1.0), (-0.75, -1.0, 1.0), (-0.7305, -0.6963, 1.0), (-0.7305, -0.6963, -0.7092), (-0.75, 1.0, 1.0), (-0.75, -1.0, -1.0), (-0.7305, 0.6963, 1.0), (-0.7305, 0.6963, -0.7092), (0.5, 1.0, 1.0), (0.5, -1.0, -1.0), (0.487, 0.6963, 1.0), (0.487, 0.6963, -0.7092), (0.5, 1.0, -1.0), (0.5, -1.0, 1.0), (0.487, -0.6963, 1.0), (0.487, -0.6963, -0.7092), (0.75, 1.0, 1.0), (0.75, -1.0, -1.0), (0.7305, 0.6963, 1.0), (0.7305, 0.6963, -0.7092), (0.75, 1.0, -1.0), (0.75, -1.0, 1.0), (0.7305, -0.6963, 1.0), (0.7305, -0.6963, -0.7092), (0.25, 1.0, -1.0), (0.25, -1.0, 1.0), (0.2435, -0.6963, 1.0), (0.2435, -0.6963, -0.7092), (0.25, 1.0, 1.0), (0.25, -1.0, -1.0), (0.2435, 0.6963, 1.0), (0.2435, 0.6963, -0.7092)], [], [(0, 1, 3, 2), (60, 56, 7, 6), (6, 7, 5, 4), (45, 41, 1, 0), (60, 6, 4, 57), (3, 1, 8, 9), (61, 5, 10, 62), (44, 3, 9, 46), (5, 7, 11, 10), (46, 9, 13, 47), (10, 11, 15, 14), (9, 8, 12, 13), (62, 10, 14, 63), (63, 14, 15, 59), (39, 23, 22, 35), (38, 21, 23, 39), (70, 20, 22, 71), (68, 17, 20, 70), (37, 19, 21, 38), (36, 16, 18, 33), (69, 65, 19, 18), (36, 32, 17, 16), (40, 44, 28, 24), (40, 24, 29, 45), (41, 25, 26, 42), (42, 26, 27, 43), (43, 27, 31, 47), (34, 30, 31, 35), (32, 28, 30, 34), (33, 37, 25, 29), (18, 19, 37, 33), (17, 32, 34, 20), (20, 34, 35, 22), (24, 28, 32, 36), (24, 36, 33, 29), (25, 37, 38, 26), (26, 38, 39, 27), (27, 39, 35, 31), (12, 43, 47, 13), (8, 42, 43, 12), (1, 41, 42, 8), (2, 40, 45, 0), (2, 3, 44, 40), (30, 46, 47, 31), (28, 44, 46, 30), (29, 25, 41, 45), (57, 61, 53, 49), (56, 48, 50, 58), (58, 50, 51, 59), (67, 55, 51, 71), (66, 54, 55, 67), (65, 53, 54, 66), (64, 52, 49, 69), (64, 68, 48, 52), (11, 58, 59, 15), (7, 56, 58, 11), (4, 5, 61, 57), (55, 63, 59, 51), (54, 62, 63, 55), (53, 61, 62, 54), (52, 60, 57, 49), (52, 48, 56, 60), (16, 17, 68, 64), (16, 64, 69, 18), (19, 65, 66, 21), (21, 66, 67, 23), (23, 67, 71, 22), (49, 53, 65, 69), (48, 68, 70, 50), (50, 70, 71, 51)])
me_x_1.polygons.foreach_set('material_index', [0, 0, 0, 0, 0, 0, 0, 0, 0, 0, 0, 0, 0, 1, 1, 0, 0, 0, 0, 0, 0, 0, 0, 0, 0, 0, 1, 0, 0, 0, 0, 0, 0, 0, 0, 0, 0, 2, 2, 0, 0, 0, 0, 0, 0, 0, 0, 0, 0, 1, 0, 0, 0, 0, 0, 0, 0, 2, 0, 0, 0, 0, 0, 0, 0, 0, 2, 0, 0, 0])
_uv = me_x_1.uv_layers.new(name='UVマップ')
_uv.uv.foreach_set('vector', [0.375, 0.0, 0.625, 0.0, 0.625, 0.25, 0.375, 0.25, 0.375, 0.4688, 0.625, 0.4688, 0.625, 0.5, 0.375, 0.5, 0.375, 0.5, 0.625, 0.5, 0.625, 0.75, 0.375, 0.75, 0.375, 0.9688, 0.625, 0.9688, 0.625, 1.0, 0.375, 1.0, 0.3438, 0.5, 0.375, 0.5, 0.375, 0.75, 0.3438, 0.75, 0.625, 0.25, 0.625, 0.0, 0.625, 0.0, 0.625, 0.25, 0.625, 0.7812, 0.625, 0.75, 0.625, 0.75, 0.625, 0.7812, 0.625, 0.2812, 0.625, 0.25, 0.625, 0.25, 0.625, 0.2812, 0.625, 0.75, 0.625, 0.5, 0.625, 0.5, 0.625, 0.75, 0.625, 0.2812, 0.625, 0.25, 0.625, 0.25, 0.625, 0.2812, 0.625, 0.75, 0.625, 0.5, 0.625, 0.5, 0.625, 0.75, 0.625, 0.25, 0.625, 0.0, 0.625, 0.0, 0.625, 0.25, 0.625, 0.7812, 0.625, 0.75, 0.625, 0.75, 0.625, 0.7813, 0.625, 0.7813, 0.625, 0.75, 0.625, 0.5, 0.625, 0.4688, 0.625, 0.9063, 0.625, 0.875, 0.625, 0.375, 0.625, 0.3438, 0.625, 0.9062, 0.625, 0.875, 0.625, 0.875, 0.625, 0.9063, 0.625, 0.4062, 0.625, 0.375, 0.625, 0.375, 0.625, 0.4062, 0.625, 0.4062, 0.625, 0.375, 0.625, 0.375, 0.625, 0.4062, 0.625, 0.9062, 0.625, 0.875, 0.625, 0.875, 0.625, 0.9062, 0.2188, 0.5, 0.25, 0.5, 0.25, 0.75, 0.2188, 0.75, 0.375, 0.8438, 0.625, 0.8437, 0.625, 0.875, 0.375, 0.875, 0.375, 0.3438, 0.625, 0.3438, 0.625, 0.375, 0.375, 0.375, 0.375, 0.2812, 0.625, 0.2812, 0.625, 0.3125, 0.375, 0.3125, 0.1562, 0.5, 0.1875, 0.5, 0.1875, 0.75, 0.1562, 0.75, 0.625, 0.9688, 0.625, 0.9375, 0.625, 0.9375, 0.625, 0.9688, 0.625, 0.9688, 0.625, 0.9375, 0.625, 0.9375, 0.625, 0.9688, 0.625, 0.9688, 0.625, 0.9375, 0.625, 0.3125, 0.625, 0.2812, 0.625, 0.3438, 0.625, 0.3125, 0.625, 0.3125, 0.625, 0.3438, 0.625, 0.3438, 0.625, 0.3125, 0.625, 0.3125, 0.625, 0.3438, 0.375, 0.9062, 0.625, 0.9062, 0.625, 0.9375, 0.375, 0.9375, 0.375, 0.875, 0.625, 0.875, 0.625, 0.9062, 0.375, 0.9062, 0.625, 0.375, 0.625, 0.3438, 0.625, 0.3438, 0.625, 0.375, 0.625, 0.375, 0.625, 0.3438, 0.625, 0.3438, 0.625, 0.375, 0.375, 0.3125, 0.625, 0.3125, 0.625, 0.3438, 0.375, 0.3438, 0.1875, 0.5, 0.2188, 0.5, 0.2188, 0.75, 0.1875, 0.75, 0.625, 0.9375, 0.625, 0.9062, 0.625, 0.9062, 0.625, 0.9375, 0.625, 0.9375, 0.625, 0.9062, 0.625, 0.9063, 0.625, 0.9375, 0.625, 0.9375, 0.625, 0.9063, 0.625, 0.3438, 0.625, 0.3125, 0.625, 1.0, 0.625, 0.9688, 0.625, 0.2812, 0.625, 0.25, 0.625, 1.0, 0.625, 0.9688, 0.625, 0.9688, 0.625, 1.0, 0.625, 1.0, 0.625, 0.9688, 0.625, 0.9688, 0.625, 1.0, 0.125, 0.5, 0.1562, 0.5, 0.1562, 0.75, 0.125, 0.75, 0.375, 0.25, 0.625, 0.25, 0.625, 0.2812, 0.375, 0.2812, 0.625, 0.3125, 0.625, 0.2812, 0.625, 0.2812, 0.625, 0.3125, 0.625, 0.3125, 0.625, 0.2812, 0.625, 0.2812, 0.625, 0.3125, 0.375, 0.9375, 0.625, 0.9375, 0.625, 0.9688, 0.375, 0.9688, 0.375, 0.7812, 0.625, 0.7812, 0.625, 0.8125, 0.375, 0.8125, 0.625, 0.4688, 0.625, 0.4375, 0.625, 0.4375, 0.625, 0.4688, 0.625, 0.4688, 0.625, 0.4375, 0.625, 0.4375, 0.625, 0.4688, 0.625, 0.8438, 0.625, 0.8125, 0.625, 0.4375, 0.625, 0.4062, 0.625, 0.8438, 0.625, 0.8125, 0.625, 0.8125, 0.625, 0.8438, 0.625, 0.8437, 0.625, 0.8125, 0.625, 0.8125, 0.625, 0.8438, 0.2812, 0.5, 0.3125, 0.5, 0.3125, 0.75, 0.2812, 0.75, 0.375, 0.4062, 0.625, 0.4062, 0.625, 0.4375, 0.375, 0.4375, 0.625, 0.5, 0.625, 0.4688, 0.625, 0.4688, 0.625, 0.5, 0.625, 0.5, 0.625, 0.4688, 0.625, 0.4688, 0.625, 0.5, 0.375, 0.75, 0.625, 0.75, 0.625, 0.7812, 0.375, 0.7812, 0.625, 0.8125, 0.625, 0.7813, 0.625, 0.4688, 0.625, 0.4375, 0.625, 0.8125, 0.625, 0.7812, 0.625, 0.7813, 0.625, 0.8125, 0.625, 0.8125, 0.625, 0.7812, 0.625, 0.7812, 0.625, 0.8125, 0.3125, 0.5, 0.3438, 0.5, 0.3438, 0.75, 0.3125, 0.75, 0.375, 0.4375, 0.625, 0.4375, 0.625, 0.4688, 0.375, 0.4688, 0.375, 0.375, 0.625, 0.375, 0.625, 0.4062, 0.375, 0.4062, 0.25, 0.5, 0.2812, 0.5, 0.2812, 0.75, 0.25, 0.75, 0.625, 0.875, 0.625, 0.8437, 0.625, 0.8438, 0.625, 0.875, 0.625, 0.875, 0.625, 0.8438, 0.625, 0.8438, 0.625, 0.875, 0.625, 0.875, 0.625, 0.8438, 0.625, 0.4062, 0.625, 0.375, 0.375, 0.8125, 0.625, 0.8125, 0.625, 0.8437, 0.375, 0.8438, 0.625, 0.4375, 0.625, 0.4062, 0.625, 0.4062, 0.625, 0.4375, 0.625, 0.4375, 0.625, 0.4062, 0.625, 0.4062, 0.625, 0.4375])
me_x_1.materials.append(mat_008)
me_x_1.materials.append(mat_007)
me_x_1.materials.append(mat_006)
me_x_1.use_remesh_fix_poles = True
me_x_1.use_remesh_preserve_attributes = False
me_x_1.use_mirror_vertex_groups = False
me_x_1.update()
me_001 = bpy.data.meshes.new('立方体.001')
me_001.from_pydata([(-1.0, -1.0, -1.0), (-1.0, -1.0, 1.0), (-1.0, 1.976, -1.0), (-1.0, 1.976, 1.0), (1.0, -1.0, -1.0), (1.0, -1.0, 1.0), (1.0, 1.976, -1.0), (1.0, 1.976, 1.0)], [], [(0, 1, 3, 2), (2, 3, 7, 6), (6, 7, 5, 4), (4, 5, 1, 0), (2, 6, 4, 0), (7, 3, 1, 5)])
_uv = me_001.uv_layers.new(name='UVマップ')
_uv.uv.foreach_set('vector', [0.375, 0.0, 0.625, 0.0, 0.625, 0.25, 0.375, 0.25, 0.375, 0.25, 0.625, 0.25, 0.625, 0.5, 0.375, 0.5, 0.375, 0.5, 0.625, 0.5, 0.625, 0.75, 0.375, 0.75, 0.375, 0.75, 0.625, 0.75, 0.625, 1.0, 0.375, 1.0, 0.125, 0.5, 0.375, 0.5, 0.375, 0.75, 0.125, 0.75, 0.625, 0.5, 0.875, 0.5, 0.875, 0.75, 0.625, 0.75])
me_001.materials.append(mat_005)
me_001.use_remesh_fix_poles = True
me_001.use_remesh_preserve_attributes = False
me_001.use_mirror_vertex_groups = False
me_001.update()
me_001_1 = bpy.data.meshes.new('平面.001')
me_001_1.from_pydata([(-1.0, -0.08695, 0.0), (1.0, -0.08695, 0.0), (-1.0, 1.913, 0.0), (1.0, 1.913, 0.0)], [], [(0, 1, 3, 2)])
_uv = me_001_1.uv_layers.new(name='UVマップ')
_uv.uv.foreach_set('vector', [0.0, 0.0, 1.0, 0.0, 1.0, 1.0, 0.0, 1.0])
me_001_1.use_remesh_fix_poles = True
me_001_1.use_remesh_preserve_attributes = False
me_001_1.use_mirror_vertex_groups = False
me_001_1.update()

# ---- curves / text
cu_nurbs = bpy.data.curves.new('NURBSパス', 'CURVE')
cu_nurbs.dimensions = '3D'
_sp = cu_nurbs.splines.new('NURBS'); _sp.points.add(6)
_sp.points.foreach_set('co', [-2.0, 0.0, 0.0, 1.0, -1.0, 0.0, 0.0, 1.0, -0.004907, 0.0, 0.0, 1.0, 0.0, 0.0, 0.0, 1.0, 1.0, -1.371, 0.0, 1.0, 1.009, -1.371, 0.0, 1.0, 2.0, -1.371, 0.0, 1.0])
_sp.order_u = 5
_sp.order_v = 0
_sp.use_endpoint_u = True
cu_nurbs.materials.append(mat_001)
cu_nurbs.use_path = True
cu_nurbs.use_path_clamp = True
cu_nurbs.bevel_profile.use_clip = True
cu_nurbs.bevel_depth = 0.5
cu_nurbs.fill_mode = 'FULL'
cu_nurbs.use_fill_caps = True

# ---- objects
ob_1 = bpy.data.objects.new('レーン1', me_cube)
ob_light = bpy.data.objects.new('Light', light_light)
ob_camera = bpy.data.objects.new('Camera', cam_camera)
ob_3 = bpy.data.objects.new('レーン3', me_cube_001)
ob_2 = bpy.data.objects.new('レーン2', me_cube_002)
ob_4 = bpy.data.objects.new('レーン4', me_cube_003)
ob_x = bpy.data.objects.new('トンネル', me_cylinder)
ob_3_001 = bpy.data.objects.new('3.001', me_cube_010)
ob_x_1 = bpy.data.objects.new('曲線', cu_nurbs)
ob_x_2 = bpy.data.objects.new('平面', me_x)
ob_x_3 = bpy.data.objects.new('ライン', me_cylinder_002)
ob_x_4 = bpy.data.objects.new('判定ライン', me_cylinder_003)
ob_x_5 = bpy.data.objects.new('ゲージ_枠', me_x_1)
ob_x_6 = bpy.data.objects.new('ゲージ', me_001)
ob_x_7 = bpy.data.objects.new('床', me_001_1)

# ---- transforms, parenting, visibility, modifiers, constraints
ob_1.location = (0.0, -1.676, -0.05904)
ob_1.scale = (1.0, 182.5, 0.1497)
ob_1.lock_rotations_4d = False
ob_1.empty_display_type = 'ARROWS'
ob_1.lineart.crease_threshold = 0.0
ob_light.location = (0.0, 0.0, 1.0)
ob_light.rotation_euler = (0.6503, 0.05522, 1.866)
ob_light.lock_rotations_4d = False
ob_light.empty_display_type = 'ARROWS'
ob_light.color = (0.0, 0.0, 0.0, 0.0)
ob_light.lineart.crease_threshold = 0.0
ob_camera.location = (0.0, -14.3, 2.468)
ob_camera.rotation_euler = (1.571, 0.0, 0.0)
ob_camera.scale = (6.22, 6.22, 6.22)
ob_camera.lock_rotations_4d = False
ob_camera.empty_display_type = 'ARROWS'
ob_camera.color = (0.0, 0.0, 0.0, 0.0)
ob_camera.display_type = 'WIRE'
ob_camera.lineart.crease_threshold = 0.0
ob_3.location = (-1.192e-07, -1.676, -0.05904)
ob_3.scale = (1.0, 182.5, 0.1497)
ob_3.lock_rotations_4d = False
ob_3.empty_display_type = 'ARROWS'
ob_3.lineart.crease_threshold = 0.0
ob_2.location = (1.192e-07, -1.676, -0.05904)
ob_2.scale = (1.0, 182.5, 0.1497)
ob_2.lock_rotations_4d = False
ob_2.empty_display_type = 'ARROWS'
ob_2.lineart.crease_threshold = 0.0
ob_4.location = (0.0, -1.676, -0.05904)
ob_4.scale = (1.0, 182.5, 0.1497)
ob_4.lock_rotations_4d = False
ob_4.empty_display_type = 'ARROWS'
ob_4.lineart.crease_threshold = 0.0
ob_x.location = (-9.095e-13, -4.578, -0.2786)
ob_x.rotation_euler = (-2.221e-06, 1.571, -1.571)
ob_x.scale = (5.438, 4.491, 184.8)
ob_x.lineart.crease_threshold = 0.0
_m = ob_x.modifiers.new('細分化', 'SUBSURF')
_m.uv_smooth = 'PRESERVE_CORNERS'
_m.levels = 0
_m.render_levels = 0
_m = ob_x.modifiers.new('ソリッド化', 'SOLIDIFY')
_m.thickness = 0.02
ob_3_001.location = (-1.192e-07, 6.673, 0.1289)
ob_3_001.rotation_euler = (0.001745, -0.0, 0.0)
ob_3_001.scale = (1.0, 1.013, 0.1497)
ob_3_001.lock_rotations_4d = False
ob_3_001.empty_display_type = 'ARROWS'
ob_3_001.lineart.crease_threshold = 0.0
ob_x_1.location = (-1.212, 14.02, 1.443)
ob_x_1.rotation_euler = (0.0, 0.0, 1.571)
ob_x_1.scale = (3.763, 0.5555, 0.5555)
ob_x_1.lineart.crease_threshold = 0.0
ob_x_2.location = (3.607, 5.291, 0.3239)
ob_x_2.scale = (0.3514, 3.617, 0.4835)
ob_x_2.lineart.crease_threshold = 0.0
_m = ob_x_2.modifiers.new('細分化', 'SUBSURF')
_m.uv_smooth = 'PRESERVE_CORNERS'
_m.render_levels = 1
ob_x_3.location = (-9.095e-13, 0.7254, -0.2786)
ob_x_3.rotation_euler = (0.0, 1.571, -1.571)
ob_x_3.scale = (5.267, 4.352, 0.07723)
ob_x_3.lineart.crease_threshold = 0.0
_m = ob_x_3.modifiers.new('細分化', 'SUBSURF')
_m.uv_smooth = 'PRESERVE_CORNERS'
_m.levels = 0
_m.render_levels = 0
_m = ob_x_3.modifiers.new('ソリッド化', 'SOLIDIFY')
_m.thickness = 0.02
ob_x_4.location = (-9.095e-13, 13.24, -0.2786)
ob_x_4.rotation_euler = (0.0, 1.571, -1.571)
ob_x_4.scale = (5.267, 4.352, 0.5214)
ob_x_4.lineart.crease_threshold = 0.0
_m = ob_x_4.modifiers.new('細分化', 'SUBSURF')
_m.uv_smooth = 'PRESERVE_CORNERS'
_m.levels = 0
_m.render_levels = 0
_m = ob_x_4.modifiers.new('ソリッド化', 'SOLIDIFY')
_m.thickness = 0.02
ob_x_5.location = (-5.02, 0.9259, 3.455)
ob_x_5.rotation_euler = (1.571, 1.571, 6.283)
ob_x_5.scale = (1.874, 0.1365, 0.008944)
ob_x_5.lineart.crease_threshold = 0.0
ob_x_6.parent = ob_x_5
ob_x_6.matrix_parent_inverse = Matrix(((-8.435e-17, 7.073e-09, -0.1618, 0.2976), (2.222, 2.65e-08, -8.07e-23, 1.031e-07), (4.044e-07, -33.91, -1.482e-06, -132.0), (-0.0, -0.0, 0.0, 1.0)))
ob_x_6.location = (1.712e-29, -3.892, -2.005)
ob_x_6.rotation_euler = (1.571, 0.0, 0.0)
ob_x_6.scale = (0.3903, 2.247, 0.01971)
ob_x_6.lineart.crease_threshold = 0.0
ob_x_7.location = (0.0, 0.0, 0.0)
ob_x_7.scale = (4.609, 4.609, 4.609)
ob_x_7.lineart.crease_threshold = 0.0

# ---- collection membership
col_collection.objects.link(ob_1)
col_collection.objects.link(ob_light)
col_collection.objects.link(ob_camera)
col_collection.objects.link(ob_3)
col_collection.objects.link(ob_2)
col_collection.objects.link(ob_4)
col_collection.objects.link(ob_x)
col_collection.objects.link(ob_3_001)
col_collection.objects.link(ob_x_1)
col_collection.objects.link(ob_x_2)
col_collection.objects.link(ob_x_3)
col_collection.objects.link(ob_x_4)
col_collection.objects.link(ob_x_5)
col_collection.objects.link(ob_x_6)
col_collection.objects.link(ob_x_7)

# ---- scene / render settings (as saved in the file)
scene.camera = ob_camera
scene.frame_start = 1; scene.frame_end = 250; scene.frame_set(1)
scene.render.engine = 'BLENDER_EEVEE_NEXT'
scene.cycles.use_denoising = False
scene.cycles.samples = 128
scene.cycles.sampling_pattern = 'TABULATED_SOBOL'
scene.cycles.use_adaptive_sampling = False
scene.cycles.use_light_tree = False
scene.view_settings.view_transform = 'Filmic'
bpy.context.view_layer.update()
